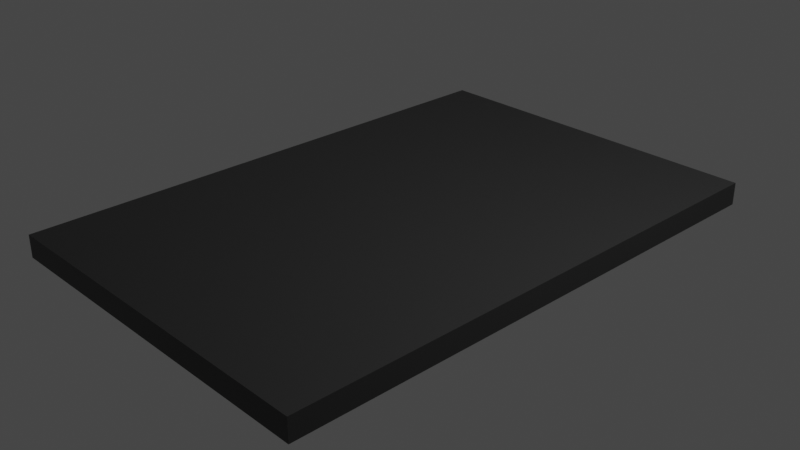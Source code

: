 # Source: learn_1.blend  (saved by Blender 2.93.20; exported with 4.5.12 LTS)
import bpy
from mathutils import Matrix  # noqa: F401  (used for matrix-valued properties, if any)

bpy.ops.wm.read_factory_settings(use_empty=True)
scene = bpy.context.scene
scene.name = 'Scene'

# ---- collections
col_collection = bpy.data.collections.new('Collection'); scene.collection.children.link(col_collection)

# ---- materials (node trees are filled in below, after node groups)
mat_material = bpy.data.materials.new('Material')
mat_material.alpha_threshold = 0.0
mat_material.use_transparent_shadow = False
mat_material.preview_render_type = 'CUBE'
mat_material.line_color = (0.0, 0.0, 0.0, 1.0)

# ---- material node trees
mat_material.use_nodes = True; mat_material.node_tree.nodes.clear()
_N = mat_material.node_tree.nodes; _L = mat_material.node_tree.links
n0 = _N.new('ShaderNodeOutputMaterial'); n0.name = 'Material Output'; n0.location = (300, 300)
n1 = _N.new('ShaderNodeBsdfPrincipled'); n1.name = 'Principled BSDF'; n1.location = (10, 300)
n1.distribution = 'GGX'
n1.subsurface_method = 'BURLEY'
n1.inputs[0].default_value = (0.02519, 0.02519, 0.02519, 1.0)
n1.inputs[2].default_value = 0.4
n1.inputs[3].default_value = 1.45
n1.inputs[27].default_value = (0.0, 0.0, 0.0, 1.0)
n1.inputs[28].default_value = 1.0
_L.new(n1.outputs[0], n0.inputs[0])
n0.is_active_output = True

# ---- world
world_world = bpy.data.worlds.new('World'); scene.world = world_world
world_world.use_nodes = True; world_world.node_tree.nodes.clear()
_N = world_world.node_tree.nodes; _L = world_world.node_tree.links
n0 = _N.new('ShaderNodeOutputWorld'); n0.name = 'World Output'; n0.location = (300, 300)
n1 = _N.new('ShaderNodeBackground'); n1.name = 'Background'; n1.location = (10, 300)
n1.inputs[0].default_value = (0.05088, 0.05088, 0.05088, 1.0)
_L.new(n1.outputs[0], n0.inputs[0])
n0.is_active_output = True
world_world.color = (0.05088, 0.05088, 0.05088)
world_world.use_sun_shadow = False
world_world.sun_shadow_jitter_overblur = 0.0

# ---- cameras
cam_camera = bpy.data.cameras.new('Camera')
cam_camera.clip_end = 100.0
cam_camera.ortho_scale = 7.314

# ---- lights
light_light = bpy.data.lights.new('Light', 'POINT')
light_light.transmission_factor = 0.0
light_light.energy = 1000.0
light_light.shadow_soft_size = 0.1
light_light.shadow_maximum_resolution = 0.006
light_light.use_absolute_resolution = True

# ---- meshes
me_cube = bpy.data.meshes.new('Cube')
me_cube.from_pydata([(1.0, 1.0, 1.0), (1.0, 1.0, -1.0), (1.0, -1.0, 1.0), (1.0, -1.0, -1.0), (-1.0, 1.0, 1.0), (-1.0, 1.0, -1.0), (-1.0, -1.0, 1.0), (-1.0, -1.0, -1.0)], [], [(0, 4, 6, 2), (3, 2, 6, 7), (7, 6, 4, 5), (5, 1, 3, 7), (1, 0, 2, 3), (5, 4, 0, 1)])
_uv = me_cube.uv_layers.new(name='UVMap')
_uv.uv.foreach_set('vector', [0.625, 0.5, 0.875, 0.5, 0.875, 0.75, 0.625, 0.75, 0.375, 0.75, 0.625, 0.75, 0.625, 1.0, 0.375, 1.0, 0.375, 0.0, 0.625, 0.0, 0.625, 0.25, 0.375, 0.25, 0.125, 0.5, 0.375, 0.5, 0.375, 0.75, 0.125, 0.75, 0.375, 0.5, 0.625, 0.5, 0.625, 0.75, 0.375, 0.75, 0.375, 0.25, 0.625, 0.25, 0.625, 0.5, 0.375, 0.5])
me_cube.materials.append(mat_material)
me_cube.use_remesh_preserve_volume = False
me_cube.use_remesh_preserve_attributes = False
me_cube.use_mirror_vertex_groups = False
me_cube.update()

# ---- objects
ob_cube = bpy.data.objects.new('Cube', me_cube)
ob_light = bpy.data.objects.new('Light', light_light)
ob_camera = bpy.data.objects.new('Camera', cam_camera)

# ---- transforms, parenting, visibility, modifiers, constraints
ob_cube.location = (0.0, 0.0, 0.0)
ob_cube.scale = (2.0, 3.0, 0.125)
ob_cube.lock_rotations_4d = False
ob_cube.empty_display_type = 'ARROWS'
ob_cube.lineart.crease_threshold = 0.0
ob_light.location = (4.076, 1.005, 5.904)
ob_light.rotation_euler = (0.6503, 0.05522, 1.866)
ob_light.lock_rotations_4d = False
ob_light.empty_display_type = 'ARROWS'
ob_light.color = (0.0, 0.0, 0.0, 0.0)
ob_light.lineart.crease_threshold = 0.0
ob_camera.location = (7.359, -6.926, 4.958)
ob_camera.rotation_euler = (1.109, 0.0, 0.8149)
ob_camera.lock_rotations_4d = False
ob_camera.empty_display_type = 'ARROWS'
ob_camera.color = (0.0, 0.0, 0.0, 0.0)
ob_camera.display_type = 'WIRE'
ob_camera.lineart.crease_threshold = 0.0

# ---- collection membership
col_collection.objects.link(ob_cube)
col_collection.objects.link(ob_light)
col_collection.objects.link(ob_camera)

# ---- scene / render settings (as saved in the file)
scene.camera = ob_camera
scene.frame_start = 1; scene.frame_end = 250; scene.frame_set(29)
scene.render.engine = 'BLENDER_EEVEE_NEXT'
scene.cycles.use_denoising = False
scene.cycles.samples = 128
scene.cycles.sampling_pattern = 'TABULATED_SOBOL'
scene.cycles.use_adaptive_sampling = False
scene.cycles.use_light_tree = False
scene.view_settings.view_transform = 'Filmic'
bpy.context.view_layer.update()
